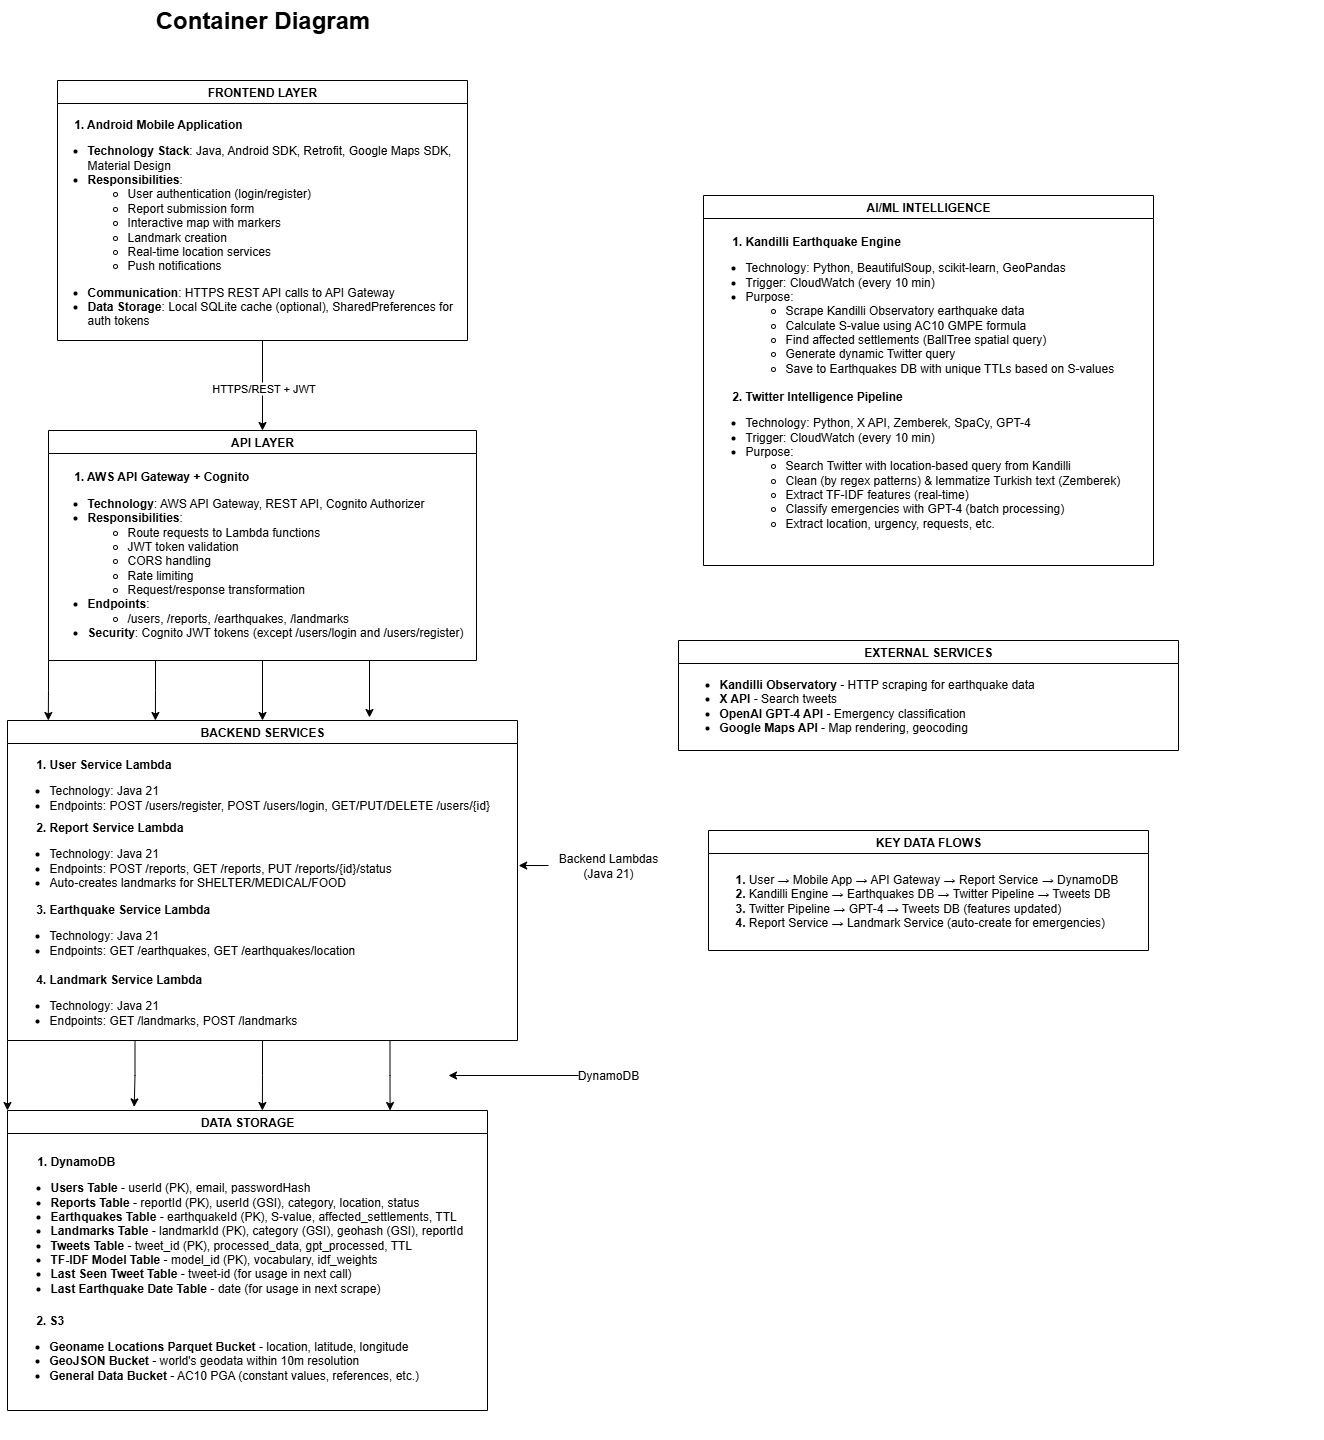

The diagram above was exported from draw.io. Its source (the exported page's mxGraphModel, read from the mxfile embedded in the PNG):
<mxGraphModel dx="3466" dy="1894" grid="1" gridSize="10" guides="1" tooltips="1" connect="1" arrows="1" fold="1" page="1" pageScale="1" pageWidth="827" pageHeight="1169" math="0" shadow="0">
  <root>
    <mxCell id="0" />
    <mxCell id="1" parent="0" />
    <mxCell id="KLIoaR7THNqWtlw3Ogl8-28" style="edgeStyle=orthogonalEdgeStyle;rounded=0;orthogonalLoop=1;jettySize=auto;html=1;entryX=0.5;entryY=0;entryDx=0;entryDy=0;" edge="1" parent="1" source="KLIoaR7THNqWtlw3Ogl8-2" target="KLIoaR7THNqWtlw3Ogl8-5">
      <mxGeometry relative="1" as="geometry" />
    </mxCell>
    <mxCell id="KLIoaR7THNqWtlw3Ogl8-29" value="HTTPS/REST + JWT" style="edgeLabel;html=1;align=center;verticalAlign=middle;resizable=0;points=[];" vertex="1" connectable="0" parent="KLIoaR7THNqWtlw3Ogl8-28">
      <mxGeometry x="0.0519" relative="1" as="geometry">
        <mxPoint as="offset" />
      </mxGeometry>
    </mxCell>
    <mxCell id="KLIoaR7THNqWtlw3Ogl8-2" value="FRONTEND LAYER" style="swimlane;whiteSpace=wrap;html=1;" vertex="1" parent="1">
      <mxGeometry x="209" y="100" width="410" height="260" as="geometry" />
    </mxCell>
    <mxCell id="KLIoaR7THNqWtlw3Ogl8-3" value="&lt;b style=&quot;background-color: transparent; color: light-dark(rgb(0, 0, 0), rgb(255, 255, 255));&quot;&gt;&lt;span style=&quot;white-space: pre;&quot;&gt;&#09;&lt;/span&gt;1. Android Mobile Application&lt;/b&gt;&lt;br&gt;&lt;ul&gt;&lt;li&gt;&lt;b style=&quot;background-color: transparent; color: light-dark(rgb(0, 0, 0), rgb(255, 255, 255));&quot;&gt;Technology Stack&lt;/b&gt;&lt;span style=&quot;background-color: transparent; color: light-dark(rgb(0, 0, 0), rgb(255, 255, 255));&quot;&gt;: Java, Android SDK, Retrofit, Google Maps SDK, Material Design&lt;/span&gt;&lt;/li&gt;&lt;li&gt;&lt;b&gt;Responsibilities&lt;/b&gt;:&amp;nbsp;&lt;/li&gt;&lt;ul&gt;&lt;li&gt;User authentication (login/register)&lt;/li&gt;&lt;li&gt;Report submission form&lt;/li&gt;&lt;li&gt;Interactive map with markers&lt;/li&gt;&lt;li&gt;Landmark creation&lt;/li&gt;&lt;li&gt;Real-time location services&lt;/li&gt;&lt;li&gt;Push notifications&lt;/li&gt;&lt;/ul&gt;&lt;/ul&gt;&lt;ul&gt;&lt;li&gt;&lt;b&gt;Communication&lt;/b&gt;: HTTPS REST API calls to API Gateway&lt;/li&gt;&lt;li&gt;&lt;b&gt;Data Storage&lt;/b&gt;: Local SQLite cache (optional), SharedPreferences for auth tokens&lt;/li&gt;&lt;/ul&gt;&lt;div&gt;&lt;/div&gt;&lt;div&gt;&lt;br&gt;&lt;/div&gt;" style="text;html=1;align=left;verticalAlign=middle;whiteSpace=wrap;rounded=0;" vertex="1" parent="KLIoaR7THNqWtlw3Ogl8-2">
      <mxGeometry x="-12" y="10" width="410" height="290" as="geometry" />
    </mxCell>
    <mxCell id="KLIoaR7THNqWtlw3Ogl8-35" style="edgeStyle=orthogonalEdgeStyle;rounded=0;orthogonalLoop=1;jettySize=auto;html=1;exitX=0.5;exitY=1;exitDx=0;exitDy=0;entryX=0.5;entryY=0;entryDx=0;entryDy=0;" edge="1" parent="1" source="KLIoaR7THNqWtlw3Ogl8-5" target="KLIoaR7THNqWtlw3Ogl8-11">
      <mxGeometry relative="1" as="geometry" />
    </mxCell>
    <mxCell id="KLIoaR7THNqWtlw3Ogl8-5" value="API LAYER" style="swimlane;whiteSpace=wrap;html=1;" vertex="1" parent="1">
      <mxGeometry x="200" y="450" width="428" height="230" as="geometry" />
    </mxCell>
    <mxCell id="KLIoaR7THNqWtlw3Ogl8-9" value="&lt;span style=&quot;background-color: transparent; color: light-dark(rgb(0, 0, 0), rgb(255, 255, 255));&quot;&gt;&lt;span style=&quot;white-space: pre;&quot;&gt;&#09;&lt;/span&gt;&lt;b&gt;1. AWS API Gateway + Cognito&lt;/b&gt;&lt;/span&gt;&lt;br&gt;&lt;ul&gt;&lt;li&gt;&lt;b&gt;Technology&lt;/b&gt;: AWS API Gateway, REST API, Cognito Authorizer&lt;/li&gt;&lt;li&gt;&lt;b&gt;Responsibilities&lt;/b&gt;:&lt;/li&gt;&lt;ul&gt;&lt;li&gt;Route requests to Lambda functions&lt;/li&gt;&lt;li&gt;JWT token validation&lt;/li&gt;&lt;li&gt;CORS handling&lt;/li&gt;&lt;li&gt;Rate limiting&lt;/li&gt;&lt;li&gt;Request/response transformation&lt;/li&gt;&lt;/ul&gt;&lt;li&gt;&lt;b&gt;Endpoints&lt;/b&gt;:&lt;/li&gt;&lt;ul&gt;&lt;li&gt;/users, /reports, /earthquakes, /landmarks&lt;/li&gt;&lt;/ul&gt;&lt;li&gt;&lt;b&gt;Security&lt;/b&gt;: Cognito JWT tokens (except /users/login and /users/register)&lt;br&gt;&lt;/li&gt;&lt;/ul&gt;" style="text;html=1;align=left;verticalAlign=middle;resizable=0;points=[];autosize=1;strokeColor=none;fillColor=none;" vertex="1" parent="KLIoaR7THNqWtlw3Ogl8-5">
      <mxGeometry x="-3" y="30" width="440" height="200" as="geometry" />
    </mxCell>
    <mxCell id="KLIoaR7THNqWtlw3Ogl8-11" value="BACKEND SERVICES" style="swimlane;whiteSpace=wrap;html=1;" vertex="1" parent="1">
      <mxGeometry x="159" y="740" width="510" height="320" as="geometry" />
    </mxCell>
    <mxCell id="KLIoaR7THNqWtlw3Ogl8-13" value="&lt;b&gt;&lt;span style=&quot;white-space: pre;&quot;&gt;&#09;&lt;/span&gt;1. User Service Lambda&lt;/b&gt;&lt;br&gt;&lt;ul&gt;&lt;li&gt;&lt;span style=&quot;background-color: transparent; color: light-dark(rgb(0, 0, 0), rgb(255, 255, 255));&quot;&gt;Technology: Java 21&lt;/span&gt;&lt;/li&gt;&lt;li&gt;&lt;span style=&quot;background-color: transparent; color: light-dark(rgb(0, 0, 0), rgb(255, 255, 255));&quot;&gt;Endpoints: POST /users/register, POST /users/login, GET/PUT/DELETE /users/{id}&lt;/span&gt;&lt;/li&gt;&lt;/ul&gt;" style="text;html=1;align=left;verticalAlign=middle;whiteSpace=wrap;rounded=0;" vertex="1" parent="KLIoaR7THNqWtlw3Ogl8-11">
      <mxGeometry y="20" width="510" height="100" as="geometry" />
    </mxCell>
    <mxCell id="KLIoaR7THNqWtlw3Ogl8-14" value="&lt;div&gt;&lt;b&gt;&lt;span style=&quot;white-space: pre;&quot;&gt;&#09;&lt;/span&gt;2. Report Service Lambda&lt;/b&gt;&lt;/div&gt;&lt;div&gt;&lt;/div&gt;&lt;div&gt;&lt;ul&gt;&lt;li&gt;Technology: Java 21&lt;/li&gt;&lt;li&gt;Endpoints: POST /reports, GET /reports, PUT /reports/{id}/status&lt;/li&gt;&lt;li&gt;Auto-creates landmarks for SHELTER/MEDICAL/FOOD&lt;/li&gt;&lt;/ul&gt;&lt;/div&gt;" style="text;html=1;align=left;verticalAlign=middle;whiteSpace=wrap;rounded=0;" vertex="1" parent="KLIoaR7THNqWtlw3Ogl8-11">
      <mxGeometry y="100" width="520" height="80" as="geometry" />
    </mxCell>
    <mxCell id="KLIoaR7THNqWtlw3Ogl8-15" value="&lt;div&gt;&lt;b&gt;&lt;span style=&quot;white-space: pre;&quot;&gt;&#09;&lt;/span&gt;3. Earthquake Service Lambda&lt;/b&gt;&lt;/div&gt;&lt;div&gt;&lt;ul&gt;&lt;li&gt;Technology: Java 21&lt;/li&gt;&lt;li&gt;Endpoints: GET /earthquakes, GET /earthquakes/location&lt;/li&gt;&lt;/ul&gt;&lt;/div&gt;" style="text;html=1;align=left;verticalAlign=middle;whiteSpace=wrap;rounded=0;" vertex="1" parent="KLIoaR7THNqWtlw3Ogl8-11">
      <mxGeometry y="170" width="490" height="90" as="geometry" />
    </mxCell>
    <mxCell id="KLIoaR7THNqWtlw3Ogl8-16" value="&lt;div&gt;&lt;b&gt;&lt;span style=&quot;white-space: pre;&quot;&gt;&#09;&lt;/span&gt;4. Landmark Service Lambda&lt;/b&gt;&lt;/div&gt;&lt;div&gt;&lt;ul&gt;&lt;li&gt;Technology: Java 21&lt;/li&gt;&lt;li&gt;Endpoints: GET /landmarks, POST /landmarks&lt;/li&gt;&lt;/ul&gt;&lt;/div&gt;" style="text;html=1;align=left;verticalAlign=middle;whiteSpace=wrap;rounded=0;" vertex="1" parent="KLIoaR7THNqWtlw3Ogl8-11">
      <mxGeometry y="250" width="510" height="70" as="geometry" />
    </mxCell>
    <mxCell id="KLIoaR7THNqWtlw3Ogl8-17" value="AI/ML INTELLIGENCE" style="swimlane;whiteSpace=wrap;html=1;" vertex="1" parent="1">
      <mxGeometry x="855" y="215" width="450" height="370" as="geometry" />
    </mxCell>
    <mxCell id="KLIoaR7THNqWtlw3Ogl8-18" value="&lt;div&gt;&lt;b&gt;&lt;span style=&quot;white-space: pre;&quot;&gt;&#09;&lt;/span&gt;1. Kandilli Earthquake Engine&lt;/b&gt;&lt;/div&gt;&lt;div&gt;&lt;ul&gt;&lt;li&gt;Technology: Python, BeautifulSoup, scikit-learn, GeoPandas&lt;/li&gt;&lt;li&gt;Trigger: CloudWatch (every 10 min)&lt;/li&gt;&lt;li&gt;Purpose:&amp;nbsp;&lt;/li&gt;&lt;ul&gt;&lt;li&gt;Scrape Kandilli Observatory earthquake data&lt;/li&gt;&lt;li&gt;Calculate S-value using AC10 GMPE formula&lt;/li&gt;&lt;li&gt;Find affected settlements (BallTree spatial query)&lt;/li&gt;&lt;li&gt;Generate dynamic Twitter query&lt;/li&gt;&lt;li&gt;Save to Earthquakes DB with unique TTLs based on S-values&lt;/li&gt;&lt;/ul&gt;&lt;/ul&gt;&lt;/div&gt;" style="text;html=1;align=left;verticalAlign=middle;whiteSpace=wrap;rounded=0;" vertex="1" parent="KLIoaR7THNqWtlw3Ogl8-17">
      <mxGeometry y="40" width="440" height="150" as="geometry" />
    </mxCell>
    <mxCell id="KLIoaR7THNqWtlw3Ogl8-19" value="&lt;div&gt;&lt;b&gt;&lt;span style=&quot;white-space: pre;&quot;&gt;&#09;&lt;/span&gt;2. Twitter Intelligence Pipeline&lt;/b&gt;&lt;/div&gt;&lt;div&gt;&lt;ul&gt;&lt;li&gt;Technology: Python, X API, Zemberek, SpaCy, GPT-4&lt;/li&gt;&lt;li&gt;Trigger: CloudWatch (every 10 min)&lt;/li&gt;&lt;li&gt;Purpose:&lt;/li&gt;&lt;ul&gt;&lt;li&gt;Search Twitter with location-based query from Kandilli&lt;/li&gt;&lt;li&gt;Clean (by regex patterns) &amp;amp; lemmatize Turkish text (Zemberek)&lt;/li&gt;&lt;li&gt;Extract TF-IDF features (real-time)&lt;/li&gt;&lt;li&gt;Classify emergencies with GPT-4 (batch processing)&lt;/li&gt;&lt;li&gt;Extract location, urgency, requests, etc.&lt;/li&gt;&lt;/ul&gt;&lt;/ul&gt;&lt;/div&gt;" style="text;html=1;align=left;verticalAlign=middle;whiteSpace=wrap;rounded=0;" vertex="1" parent="KLIoaR7THNqWtlw3Ogl8-17">
      <mxGeometry y="170" width="450" height="200" as="geometry" />
    </mxCell>
    <mxCell id="KLIoaR7THNqWtlw3Ogl8-20" value="DATA STORAGE" style="swimlane;whiteSpace=wrap;html=1;" vertex="1" parent="1">
      <mxGeometry x="159" y="1130" width="480" height="300" as="geometry" />
    </mxCell>
    <mxCell id="KLIoaR7THNqWtlw3Ogl8-21" value="&lt;div&gt;&lt;b&gt;&lt;span style=&quot;white-space: pre;&quot;&gt;&#09;&lt;/span&gt;1. DynamoDB&lt;/b&gt;&lt;/div&gt;&lt;div&gt;&lt;ul&gt;&lt;li&gt;&lt;b&gt;Users Table&lt;/b&gt; - userId (PK), email, passwordHash&lt;/li&gt;&lt;li&gt;&lt;b&gt;Reports Table&lt;/b&gt; - reportId (PK), userId (GSI), category, location, status&lt;/li&gt;&lt;li&gt;&lt;b&gt;Earthquakes Table&lt;/b&gt; - earthquakeId (PK), S-value, affected_settlements, TTL&lt;/li&gt;&lt;li&gt;&lt;b&gt;Landmarks Table&lt;/b&gt; - landmarkId (PK), category (GSI), geohash (GSI), reportId&lt;/li&gt;&lt;li&gt;&lt;b&gt;Tweets Table&lt;/b&gt; - tweet_id (PK), processed_data, gpt_processed, TTL&lt;/li&gt;&lt;li&gt;&lt;b&gt;TF-IDF Model Table &lt;/b&gt;- model_id (PK), vocabulary, idf_weights&lt;/li&gt;&lt;li&gt;&lt;b&gt;Last Seen Tweet Table&lt;/b&gt; - tweet-id (for usage in next call)&lt;/li&gt;&lt;li&gt;&lt;b style=&quot;background-color: transparent; color: light-dark(rgb(0, 0, 0), rgb(255, 255, 255));&quot;&gt;Last Earthquake Date Table&lt;/b&gt;&lt;span style=&quot;background-color: transparent; color: light-dark(rgb(0, 0, 0), rgb(255, 255, 255));&quot;&gt; - date (for usage in next scrape)&lt;/span&gt;&lt;/li&gt;&lt;/ul&gt;&lt;/div&gt;" style="text;html=1;align=left;verticalAlign=middle;whiteSpace=wrap;rounded=0;" vertex="1" parent="KLIoaR7THNqWtlw3Ogl8-20">
      <mxGeometry x="1" y="40" width="490" height="160" as="geometry" />
    </mxCell>
    <mxCell id="KLIoaR7THNqWtlw3Ogl8-22" value="&lt;b&gt;&lt;span style=&quot;white-space: pre;&quot;&gt;&#09;&lt;/span&gt;2. S3&lt;/b&gt;&lt;div&gt;&lt;ul&gt;&lt;li&gt;&lt;b&gt;Geoname Locations Parquet Bucket &lt;/b&gt;- location, latitude, longitude&lt;/li&gt;&lt;li&gt;&lt;b&gt;GeoJSON Bucket&lt;/b&gt; - world's geodata within 10m resolution&lt;/li&gt;&lt;li&gt;&lt;b&gt;General Data Bucket &lt;/b&gt;- AC10 PGA (constant values, references, etc.)&lt;/li&gt;&lt;/ul&gt;&lt;/div&gt;&lt;div&gt;&lt;div&gt;&lt;b&gt;&lt;br&gt;&lt;/b&gt;&lt;/div&gt;&lt;/div&gt;" style="text;html=1;align=left;verticalAlign=middle;whiteSpace=wrap;rounded=0;" vertex="1" parent="KLIoaR7THNqWtlw3Ogl8-20">
      <mxGeometry y="170" width="480" height="160" as="geometry" />
    </mxCell>
    <mxCell id="KLIoaR7THNqWtlw3Ogl8-23" value="EXTERNAL SERVICES" style="swimlane;whiteSpace=wrap;html=1;" vertex="1" parent="1">
      <mxGeometry x="830" y="660" width="500" height="110" as="geometry" />
    </mxCell>
    <mxCell id="KLIoaR7THNqWtlw3Ogl8-24" value="&lt;div&gt;&lt;ul&gt;&lt;li&gt;&lt;b&gt;Kandilli Observatory&lt;/b&gt;&amp;nbsp;- HTTP scraping for earthquake data&lt;/li&gt;&lt;li&gt;&lt;b&gt;X API&lt;/b&gt;&amp;nbsp;- Search tweets&lt;/li&gt;&lt;li&gt;&lt;b&gt;OpenAI GPT-4 API&lt;/b&gt;&amp;nbsp;- Emergency classification&lt;/li&gt;&lt;li&gt;&lt;b&gt;Google Maps API&lt;/b&gt;&amp;nbsp;- Map rendering, geocoding&lt;/li&gt;&lt;/ul&gt;&lt;/div&gt;" style="text;html=1;align=left;verticalAlign=middle;whiteSpace=wrap;rounded=0;" vertex="1" parent="KLIoaR7THNqWtlw3Ogl8-23">
      <mxGeometry x="-1" y="30" width="500" height="70" as="geometry" />
    </mxCell>
    <mxCell id="KLIoaR7THNqWtlw3Ogl8-25" value="KEY DATA FLOWS" style="swimlane;whiteSpace=wrap;html=1;" vertex="1" parent="1">
      <mxGeometry x="860" y="850" width="440" height="120" as="geometry" />
    </mxCell>
    <mxCell id="KLIoaR7THNqWtlw3Ogl8-26" value="&lt;span style=&quot;background-color: transparent; color: light-dark(rgb(0, 0, 0), rgb(255, 255, 255));&quot;&gt;&lt;b&gt;1.&lt;/b&gt; User → Mobile App → API Gateway → Report Service → DynamoDB&lt;/span&gt;&lt;br&gt;&lt;span style=&quot;background-color: transparent; color: light-dark(rgb(0, 0, 0), rgb(255, 255, 255));&quot;&gt;&lt;b&gt;2.&lt;/b&gt; Kandilli Engine → Earthquakes DB → Twitter Pipeline → Tweets DB&lt;/span&gt;&lt;br&gt;&lt;span style=&quot;background-color: transparent; color: light-dark(rgb(0, 0, 0), rgb(255, 255, 255));&quot;&gt;&lt;b&gt;3.&lt;/b&gt; Twitter Pipeline → GPT-4 → Tweets DB (features updated)&lt;/span&gt;&lt;br&gt;&lt;span style=&quot;background-color: transparent; color: light-dark(rgb(0, 0, 0), rgb(255, 255, 255));&quot;&gt;&lt;b&gt;4.&lt;/b&gt; Report Service → Landmark Service (auto-create for emergencies)&lt;/span&gt;" style="text;html=1;align=left;verticalAlign=middle;whiteSpace=wrap;rounded=0;" vertex="1" parent="KLIoaR7THNqWtlw3Ogl8-25">
      <mxGeometry x="25" y="20" width="590" height="100" as="geometry" />
    </mxCell>
    <mxCell id="KLIoaR7THNqWtlw3Ogl8-34" style="edgeStyle=orthogonalEdgeStyle;rounded=0;orthogonalLoop=1;jettySize=auto;html=1;exitX=0.25;exitY=1;exitDx=0;exitDy=0;entryX=0.29;entryY=0;entryDx=0;entryDy=0;entryPerimeter=0;" edge="1" parent="1" source="KLIoaR7THNqWtlw3Ogl8-5" target="KLIoaR7THNqWtlw3Ogl8-11">
      <mxGeometry relative="1" as="geometry" />
    </mxCell>
    <mxCell id="KLIoaR7THNqWtlw3Ogl8-36" style="edgeStyle=orthogonalEdgeStyle;rounded=0;orthogonalLoop=1;jettySize=auto;html=1;exitX=0.75;exitY=1;exitDx=0;exitDy=0;" edge="1" parent="1" source="KLIoaR7THNqWtlw3Ogl8-5">
      <mxGeometry relative="1" as="geometry">
        <mxPoint x="521" y="737" as="targetPoint" />
      </mxGeometry>
    </mxCell>
    <mxCell id="KLIoaR7THNqWtlw3Ogl8-37" style="edgeStyle=orthogonalEdgeStyle;rounded=0;orthogonalLoop=1;jettySize=auto;html=1;exitX=0;exitY=1;exitDx=0;exitDy=0;entryX=0.08;entryY=0;entryDx=0;entryDy=0;entryPerimeter=0;" edge="1" parent="1" source="KLIoaR7THNqWtlw3Ogl8-5" target="KLIoaR7THNqWtlw3Ogl8-11">
      <mxGeometry relative="1" as="geometry" />
    </mxCell>
    <mxCell id="KLIoaR7THNqWtlw3Ogl8-38" value="Backend Lambdas (Java 21)" style="text;html=1;align=center;verticalAlign=middle;whiteSpace=wrap;rounded=0;" vertex="1" parent="1">
      <mxGeometry x="700" y="870" width="120" height="30" as="geometry" />
    </mxCell>
    <mxCell id="KLIoaR7THNqWtlw3Ogl8-39" style="edgeStyle=orthogonalEdgeStyle;rounded=0;orthogonalLoop=1;jettySize=auto;html=1;entryX=0.983;entryY=0.563;entryDx=0;entryDy=0;entryPerimeter=0;" edge="1" parent="1" source="KLIoaR7THNqWtlw3Ogl8-38" target="KLIoaR7THNqWtlw3Ogl8-14">
      <mxGeometry relative="1" as="geometry" />
    </mxCell>
    <mxCell id="KLIoaR7THNqWtlw3Ogl8-40" style="edgeStyle=orthogonalEdgeStyle;rounded=0;orthogonalLoop=1;jettySize=auto;html=1;exitX=0;exitY=1;exitDx=0;exitDy=0;entryX=0;entryY=0;entryDx=0;entryDy=0;" edge="1" parent="1" source="KLIoaR7THNqWtlw3Ogl8-16" target="KLIoaR7THNqWtlw3Ogl8-20">
      <mxGeometry relative="1" as="geometry" />
    </mxCell>
    <mxCell id="KLIoaR7THNqWtlw3Ogl8-41" style="edgeStyle=orthogonalEdgeStyle;rounded=0;orthogonalLoop=1;jettySize=auto;html=1;exitX=0.25;exitY=1;exitDx=0;exitDy=0;entryX=0.264;entryY=-0.012;entryDx=0;entryDy=0;entryPerimeter=0;" edge="1" parent="1" source="KLIoaR7THNqWtlw3Ogl8-11" target="KLIoaR7THNqWtlw3Ogl8-20">
      <mxGeometry relative="1" as="geometry" />
    </mxCell>
    <mxCell id="KLIoaR7THNqWtlw3Ogl8-42" style="edgeStyle=orthogonalEdgeStyle;rounded=0;orthogonalLoop=1;jettySize=auto;html=1;entryX=0.531;entryY=0;entryDx=0;entryDy=0;entryPerimeter=0;" edge="1" parent="1" source="KLIoaR7THNqWtlw3Ogl8-16" target="KLIoaR7THNqWtlw3Ogl8-20">
      <mxGeometry relative="1" as="geometry" />
    </mxCell>
    <mxCell id="KLIoaR7THNqWtlw3Ogl8-44" style="edgeStyle=orthogonalEdgeStyle;rounded=0;orthogonalLoop=1;jettySize=auto;html=1;exitX=0.75;exitY=1;exitDx=0;exitDy=0;entryX=0.797;entryY=0;entryDx=0;entryDy=0;entryPerimeter=0;" edge="1" parent="1" source="KLIoaR7THNqWtlw3Ogl8-16" target="KLIoaR7THNqWtlw3Ogl8-20">
      <mxGeometry relative="1" as="geometry" />
    </mxCell>
    <mxCell id="KLIoaR7THNqWtlw3Ogl8-46" value="Container Diagram" style="text;strokeColor=none;fillColor=none;html=1;fontSize=24;fontStyle=1;verticalAlign=middle;align=center;" vertex="1" parent="1">
      <mxGeometry x="229" y="20" width="370" height="40" as="geometry" />
    </mxCell>
    <mxCell id="KLIoaR7THNqWtlw3Ogl8-49" style="edgeStyle=orthogonalEdgeStyle;rounded=0;orthogonalLoop=1;jettySize=auto;html=1;" edge="1" parent="1" source="KLIoaR7THNqWtlw3Ogl8-48">
      <mxGeometry relative="1" as="geometry">
        <mxPoint x="600" y="1095" as="targetPoint" />
      </mxGeometry>
    </mxCell>
    <mxCell id="KLIoaR7THNqWtlw3Ogl8-48" value="DynamoDB" style="text;html=1;align=center;verticalAlign=middle;whiteSpace=wrap;rounded=0;" vertex="1" parent="1">
      <mxGeometry x="730" y="1080" width="60" height="30" as="geometry" />
    </mxCell>
  </root>
</mxGraphModel>